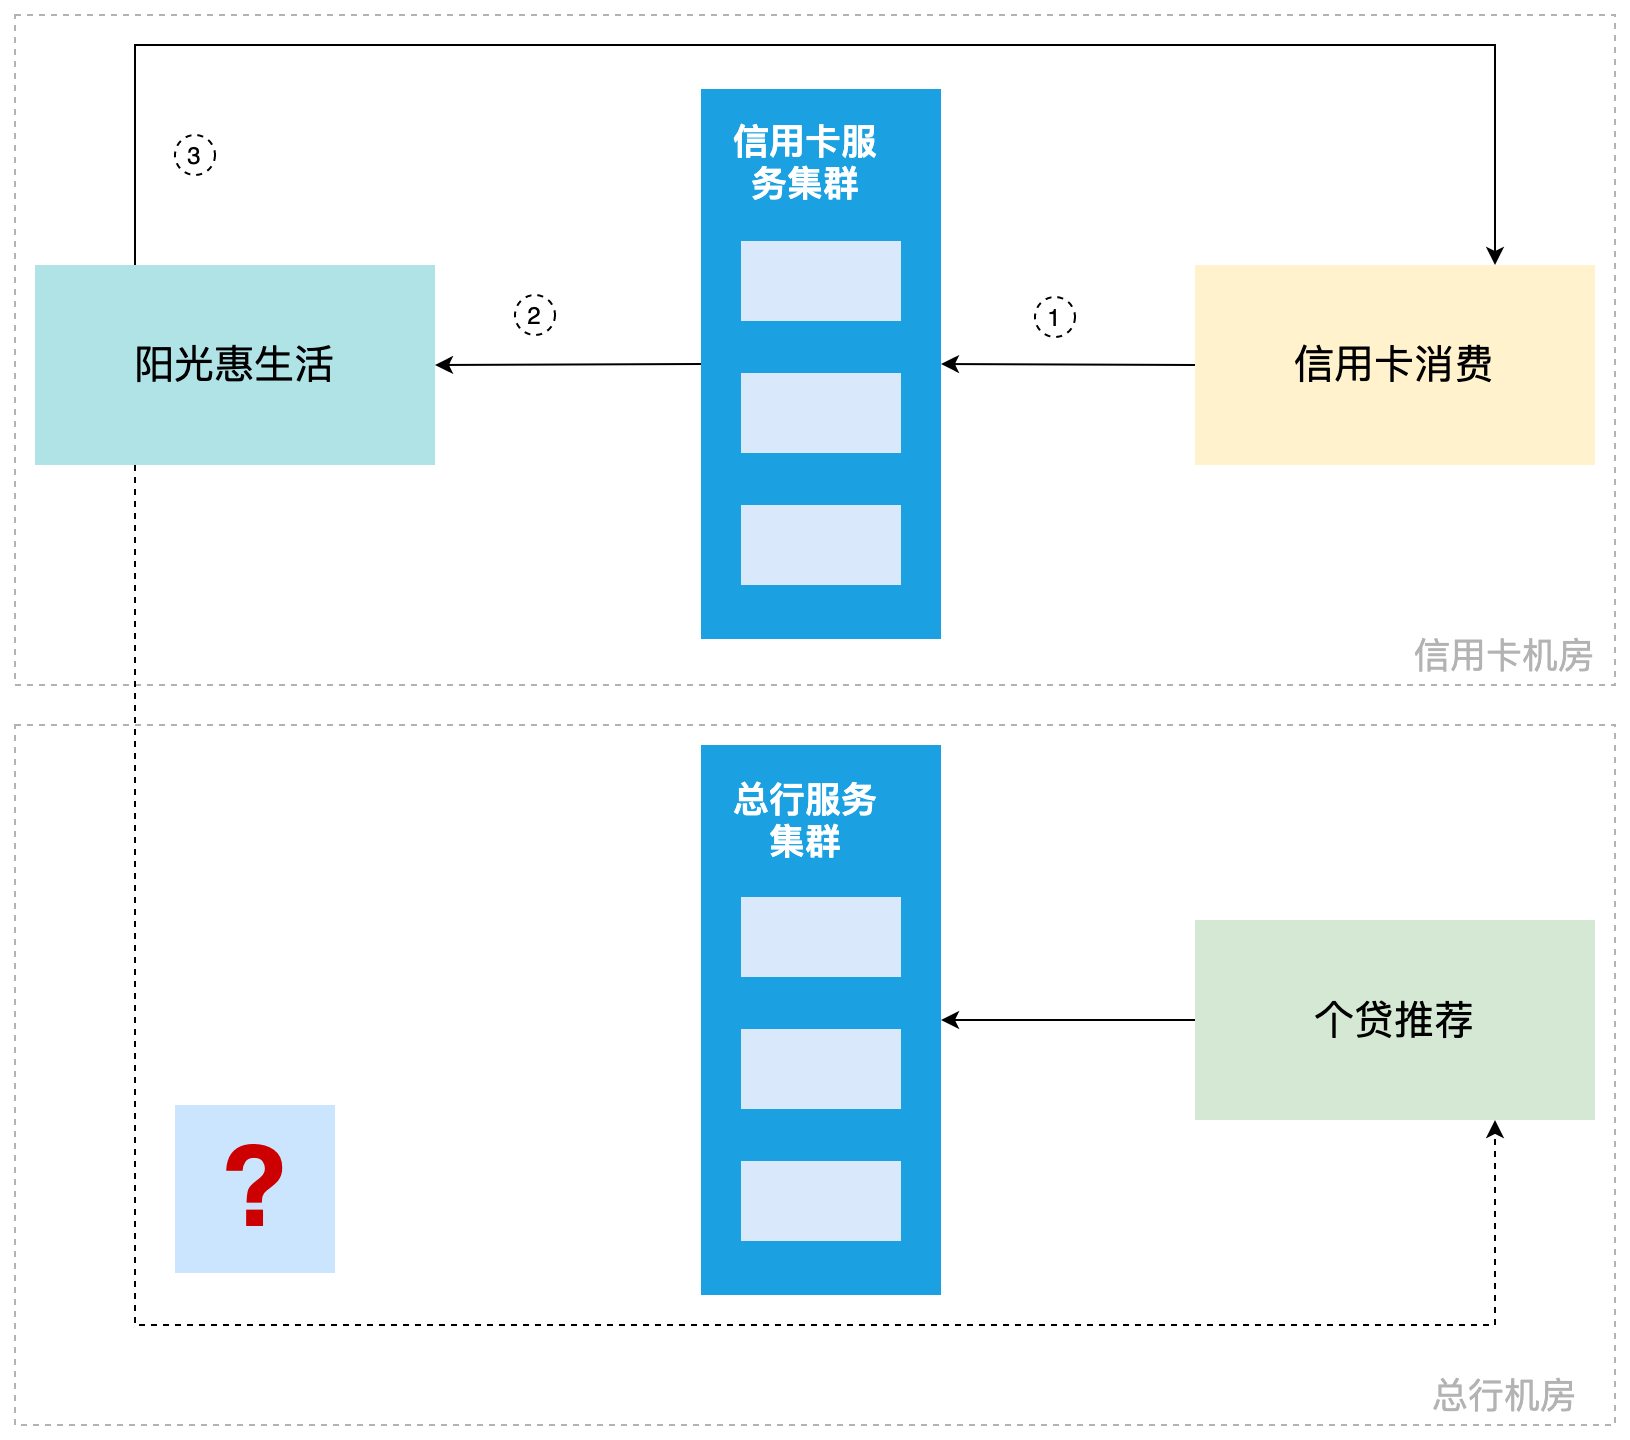

The diagram above was exported from draw.io. Its source (the exported page's mxGraphModel, read from the mxfile embedded in the PNG):
<mxGraphModel dx="1406" dy="756" grid="1" gridSize="10" guides="1" tooltips="1" connect="1" arrows="1" fold="1" page="1" pageScale="1" pageWidth="827" pageHeight="1169" math="0" shadow="0">
  <root>
    <mxCell id="0" />
    <mxCell id="1" parent="0" />
    <mxCell id="K_hcbtcjN3lg3KdMLI_b-7" value="" style="rounded=0;whiteSpace=wrap;html=1;labelBorderColor=none;fontSize=56;fontColor=#CC0000;strokeColor=#B3B3B3;fillColor=none;dashed=1;" parent="1" vertex="1">
      <mxGeometry x="13" y="660" width="800" height="350" as="geometry" />
    </mxCell>
    <mxCell id="K_hcbtcjN3lg3KdMLI_b-6" value="" style="rounded=0;whiteSpace=wrap;html=1;labelBorderColor=none;fontSize=56;fontColor=#CC0000;strokeColor=#B3B3B3;fillColor=none;dashed=1;" parent="1" vertex="1">
      <mxGeometry x="13" y="305" width="800" height="335" as="geometry" />
    </mxCell>
    <mxCell id="X7qGMK9cB8R1yC2NZc6N-1" value="信用卡消费" style="rounded=0;whiteSpace=wrap;html=1;fillColor=#fff2cc;strokeColor=none;fontSize=20;" parent="1" vertex="1">
      <mxGeometry x="603" y="430" width="200" height="100" as="geometry" />
    </mxCell>
    <mxCell id="X7qGMK9cB8R1yC2NZc6N-3" value="" style="rounded=0;whiteSpace=wrap;html=1;fillColor=#1ba1e2;strokeColor=none;fontColor=#ffffff;" parent="1" vertex="1">
      <mxGeometry x="356" y="342" width="120" height="275" as="geometry" />
    </mxCell>
    <mxCell id="X7qGMK9cB8R1yC2NZc6N-4" value="" style="rounded=0;whiteSpace=wrap;html=1;fillColor=#dae8fc;strokeColor=none;" parent="1" vertex="1">
      <mxGeometry x="376" y="418" width="80" height="40" as="geometry" />
    </mxCell>
    <mxCell id="X7qGMK9cB8R1yC2NZc6N-5" value="" style="rounded=0;whiteSpace=wrap;html=1;fillColor=#dae8fc;strokeColor=none;" parent="1" vertex="1">
      <mxGeometry x="376" y="484" width="80" height="40" as="geometry" />
    </mxCell>
    <mxCell id="X7qGMK9cB8R1yC2NZc6N-6" value="" style="rounded=0;whiteSpace=wrap;html=1;fillColor=#dae8fc;strokeColor=none;" parent="1" vertex="1">
      <mxGeometry x="376" y="550" width="80" height="40" as="geometry" />
    </mxCell>
    <mxCell id="X7qGMK9cB8R1yC2NZc6N-7" value="信用卡服务集群" style="text;html=1;strokeColor=none;fillColor=none;align=center;verticalAlign=middle;whiteSpace=wrap;rounded=0;fontColor=#FFFFFF;fontStyle=1;fontSize=18;" parent="1" vertex="1">
      <mxGeometry x="364" y="355" width="89" height="45" as="geometry" />
    </mxCell>
    <mxCell id="X7qGMK9cB8R1yC2NZc6N-9" value="阳光惠生活" style="rounded=0;whiteSpace=wrap;html=1;fillColor=#b0e3e6;strokeColor=none;fontSize=20;" parent="1" vertex="1">
      <mxGeometry x="23" y="430" width="200" height="100" as="geometry" />
    </mxCell>
    <mxCell id="1PCaNUX1M2OfLm39Njzx-1" value="" style="endArrow=classic;html=1;rounded=0;exitX=0;exitY=0.5;exitDx=0;exitDy=0;entryX=1;entryY=0.5;entryDx=0;entryDy=0;" parent="1" source="X7qGMK9cB8R1yC2NZc6N-1" target="X7qGMK9cB8R1yC2NZc6N-3" edge="1">
      <mxGeometry width="50" height="50" relative="1" as="geometry">
        <mxPoint x="623" y="497.5" as="sourcePoint" />
        <mxPoint x="313" y="660" as="targetPoint" />
      </mxGeometry>
    </mxCell>
    <mxCell id="1PCaNUX1M2OfLm39Njzx-2" value="" style="endArrow=classic;html=1;rounded=0;exitX=0;exitY=0.5;exitDx=0;exitDy=0;entryX=1;entryY=0.5;entryDx=0;entryDy=0;" parent="1" source="X7qGMK9cB8R1yC2NZc6N-3" target="X7qGMK9cB8R1yC2NZc6N-9" edge="1">
      <mxGeometry width="50" height="50" relative="1" as="geometry">
        <mxPoint x="572" y="507.5" as="sourcePoint" />
        <mxPoint x="194" y="497.5" as="targetPoint" />
      </mxGeometry>
    </mxCell>
    <mxCell id="1PCaNUX1M2OfLm39Njzx-4" value="" style="endArrow=classic;html=1;rounded=0;exitX=0.25;exitY=0;exitDx=0;exitDy=0;entryX=0.75;entryY=0;entryDx=0;entryDy=0;" parent="1" source="X7qGMK9cB8R1yC2NZc6N-9" target="X7qGMK9cB8R1yC2NZc6N-1" edge="1">
      <mxGeometry width="50" height="50" relative="1" as="geometry">
        <mxPoint x="364.9200000000001" y="506.83000000000015" as="sourcePoint" />
        <mxPoint x="253" y="507.5" as="targetPoint" />
        <Array as="points">
          <mxPoint x="73" y="320" />
          <mxPoint x="753" y="320" />
        </Array>
      </mxGeometry>
    </mxCell>
    <mxCell id="1PCaNUX1M2OfLm39Njzx-7" value="个贷推荐" style="rounded=0;whiteSpace=wrap;html=1;fillColor=#d5e8d4;strokeColor=none;fontSize=20;" parent="1" vertex="1">
      <mxGeometry x="603" y="757.5" width="200" height="100" as="geometry" />
    </mxCell>
    <mxCell id="1PCaNUX1M2OfLm39Njzx-15" value="" style="endArrow=classic;html=1;rounded=0;exitX=0;exitY=0.5;exitDx=0;exitDy=0;entryX=1;entryY=0.5;entryDx=0;entryDy=0;" parent="1" source="1PCaNUX1M2OfLm39Njzx-7" target="K_hcbtcjN3lg3KdMLI_b-1" edge="1">
      <mxGeometry width="50" height="50" relative="1" as="geometry">
        <mxPoint x="623" y="821.5" as="sourcePoint" />
        <mxPoint x="478.03999999999996" y="822.48" as="targetPoint" />
      </mxGeometry>
    </mxCell>
    <mxCell id="1PCaNUX1M2OfLm39Njzx-16" value="" style="endArrow=classic;html=1;rounded=0;exitX=0.25;exitY=1;exitDx=0;exitDy=0;entryX=0.75;entryY=1;entryDx=0;entryDy=0;dashed=1;" parent="1" source="X7qGMK9cB8R1yC2NZc6N-9" target="1PCaNUX1M2OfLm39Njzx-7" edge="1">
      <mxGeometry width="50" height="50" relative="1" as="geometry">
        <mxPoint x="364.9200000000001" y="506.8299999999999" as="sourcePoint" />
        <mxPoint x="122" y="780" as="targetPoint" />
        <Array as="points">
          <mxPoint x="73" y="960" />
          <mxPoint x="753" y="960" />
        </Array>
      </mxGeometry>
    </mxCell>
    <mxCell id="1PCaNUX1M2OfLm39Njzx-17" value="&lt;font style=&quot;font-size: 56px;&quot;&gt;&lt;b style=&quot;font-size: 56px;&quot;&gt;?&lt;/b&gt;&lt;/font&gt;" style="text;html=1;strokeColor=none;fillColor=#cce5ff;align=center;verticalAlign=middle;whiteSpace=wrap;rounded=0;labelBorderColor=none;fontSize=56;fontColor=#CC0000;" parent="1" vertex="1">
      <mxGeometry x="93" y="850" width="80" height="84" as="geometry" />
    </mxCell>
    <mxCell id="1PCaNUX1M2OfLm39Njzx-18" value="1" style="ellipse;whiteSpace=wrap;html=1;aspect=fixed;fillColor=none;dashed=1;" parent="1" vertex="1">
      <mxGeometry x="523" y="446" width="20" height="20" as="geometry" />
    </mxCell>
    <mxCell id="1PCaNUX1M2OfLm39Njzx-20" value="2" style="ellipse;whiteSpace=wrap;html=1;aspect=fixed;fillColor=none;dashed=1;" parent="1" vertex="1">
      <mxGeometry x="263" y="445" width="20" height="20" as="geometry" />
    </mxCell>
    <mxCell id="1PCaNUX1M2OfLm39Njzx-22" value="3" style="ellipse;whiteSpace=wrap;html=1;aspect=fixed;fillColor=none;dashed=1;" parent="1" vertex="1">
      <mxGeometry x="93" y="365" width="20" height="20" as="geometry" />
    </mxCell>
    <mxCell id="K_hcbtcjN3lg3KdMLI_b-1" value="" style="rounded=0;whiteSpace=wrap;html=1;fillColor=#1ba1e2;strokeColor=none;fontColor=#ffffff;" parent="1" vertex="1">
      <mxGeometry x="356" y="670" width="120" height="275" as="geometry" />
    </mxCell>
    <mxCell id="K_hcbtcjN3lg3KdMLI_b-2" value="" style="rounded=0;whiteSpace=wrap;html=1;fillColor=#dae8fc;strokeColor=none;" parent="1" vertex="1">
      <mxGeometry x="376" y="746" width="80" height="40" as="geometry" />
    </mxCell>
    <mxCell id="K_hcbtcjN3lg3KdMLI_b-3" value="" style="rounded=0;whiteSpace=wrap;html=1;fillColor=#dae8fc;strokeColor=none;" parent="1" vertex="1">
      <mxGeometry x="376" y="812" width="80" height="40" as="geometry" />
    </mxCell>
    <mxCell id="K_hcbtcjN3lg3KdMLI_b-4" value="" style="rounded=0;whiteSpace=wrap;html=1;fillColor=#dae8fc;strokeColor=none;" parent="1" vertex="1">
      <mxGeometry x="376" y="878" width="80" height="40" as="geometry" />
    </mxCell>
    <mxCell id="K_hcbtcjN3lg3KdMLI_b-5" value="总行服务集群" style="text;html=1;strokeColor=none;fillColor=none;align=center;verticalAlign=middle;whiteSpace=wrap;rounded=0;fontColor=#FFFFFF;fontStyle=1;fontSize=18;" parent="1" vertex="1">
      <mxGeometry x="364" y="683" width="89" height="47" as="geometry" />
    </mxCell>
    <mxCell id="K_hcbtcjN3lg3KdMLI_b-8" value="信用卡机房" style="text;html=1;strokeColor=none;fillColor=none;align=center;verticalAlign=middle;whiteSpace=wrap;rounded=0;dashed=1;labelBorderColor=none;fontSize=18;fontColor=#B3B3B3;" parent="1" vertex="1">
      <mxGeometry x="703" y="610" width="110" height="30" as="geometry" />
    </mxCell>
    <mxCell id="K_hcbtcjN3lg3KdMLI_b-9" value="总行机房" style="text;html=1;strokeColor=none;fillColor=none;align=center;verticalAlign=middle;whiteSpace=wrap;rounded=0;dashed=1;labelBorderColor=none;fontSize=18;fontColor=#B3B3B3;" parent="1" vertex="1">
      <mxGeometry x="703" y="980" width="110" height="30" as="geometry" />
    </mxCell>
  </root>
</mxGraphModel>